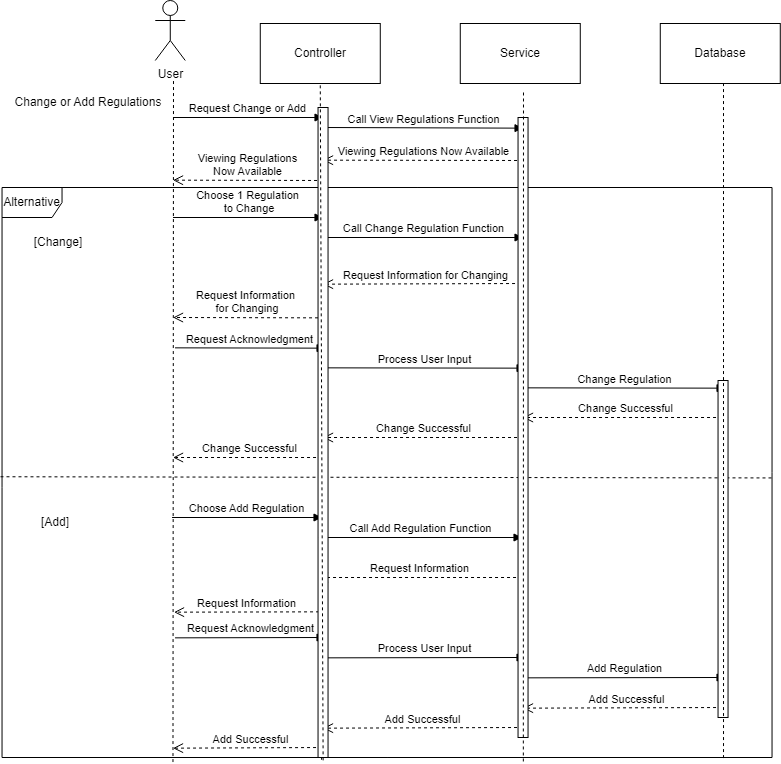

The diagram above was exported from draw.io. Its source (the exported page's mxGraphModel, read from the mxfile embedded in the PNG):
<mxGraphModel dx="2227" dy="655" grid="1" gridSize="10" guides="1" tooltips="1" connect="1" arrows="1" fold="1" page="1" pageScale="1" pageWidth="827" pageHeight="1169" math="0" shadow="0">
  <root>
    <mxCell id="0" />
    <mxCell id="1" parent="0" />
    <mxCell id="C9i3Dr6RGPMPTjiOOu_e-1" value="User" style="shape=umlActor;verticalLabelPosition=bottom;verticalAlign=top;html=1;outlineConnect=0;" vertex="1" parent="1">
      <mxGeometry x="-648.23" y="40" width="30" height="60" as="geometry" />
    </mxCell>
    <mxCell id="C9i3Dr6RGPMPTjiOOu_e-2" value="Controller" style="rounded=0;whiteSpace=wrap;html=1;" vertex="1" parent="1">
      <mxGeometry x="-543.23" y="63" width="120" height="60" as="geometry" />
    </mxCell>
    <mxCell id="C9i3Dr6RGPMPTjiOOu_e-3" value="Service" style="rounded=0;whiteSpace=wrap;html=1;" vertex="1" parent="1">
      <mxGeometry x="-343.23" y="63" width="120" height="60" as="geometry" />
    </mxCell>
    <mxCell id="C9i3Dr6RGPMPTjiOOu_e-4" value="Database" style="rounded=0;whiteSpace=wrap;html=1;" vertex="1" parent="1">
      <mxGeometry x="-143.23000000000002" y="63" width="120" height="60" as="geometry" />
    </mxCell>
    <mxCell id="C9i3Dr6RGPMPTjiOOu_e-33" value="Change or Add Regulations" style="text;html=1;strokeColor=none;fillColor=none;align=center;verticalAlign=middle;whiteSpace=wrap;rounded=0;" vertex="1" parent="1">
      <mxGeometry x="-790.46" y="127" width="150" height="30" as="geometry" />
    </mxCell>
    <mxCell id="C9i3Dr6RGPMPTjiOOu_e-34" value="Request Change or Add" style="html=1;verticalAlign=bottom;endArrow=block;edgeStyle=elbowEdgeStyle;elbow=vertical;curved=0;rounded=0;" edge="1" parent="1">
      <mxGeometry width="80" relative="1" as="geometry">
        <mxPoint x="-630.46" y="157" as="sourcePoint" />
        <mxPoint x="-480.46000000000004" y="157" as="targetPoint" />
      </mxGeometry>
    </mxCell>
    <mxCell id="C9i3Dr6RGPMPTjiOOu_e-35" value="Call View Regulations Function" style="html=1;verticalAlign=bottom;endArrow=block;edgeStyle=elbowEdgeStyle;elbow=vertical;curved=0;rounded=0;" edge="1" parent="1">
      <mxGeometry width="80" relative="1" as="geometry">
        <mxPoint x="-480.46000000000004" y="167" as="sourcePoint" />
        <mxPoint x="-280.46000000000004" y="167" as="targetPoint" />
      </mxGeometry>
    </mxCell>
    <mxCell id="C9i3Dr6RGPMPTjiOOu_e-36" value="Viewing Regulations Now Available" style="html=1;verticalAlign=bottom;endArrow=open;dashed=1;endSize=8;edgeStyle=elbowEdgeStyle;elbow=vertical;curved=0;rounded=0;" edge="1" parent="1">
      <mxGeometry relative="1" as="geometry">
        <mxPoint x="-280.46000000000004" y="200" as="sourcePoint" />
        <mxPoint x="-480.46000000000004" y="200" as="targetPoint" />
      </mxGeometry>
    </mxCell>
    <mxCell id="C9i3Dr6RGPMPTjiOOu_e-37" value="Viewing Regulations &lt;br&gt;Now Available" style="html=1;verticalAlign=bottom;endArrow=open;dashed=1;endSize=8;edgeStyle=elbowEdgeStyle;elbow=vertical;curved=0;rounded=0;" edge="1" parent="1">
      <mxGeometry relative="1" as="geometry">
        <mxPoint x="-480.46000000000004" y="220" as="sourcePoint" />
        <mxPoint x="-630.46" y="220" as="targetPoint" />
        <mxPoint as="offset" />
      </mxGeometry>
    </mxCell>
    <mxCell id="C9i3Dr6RGPMPTjiOOu_e-38" value="Choose 1 Regulation&lt;br&gt;&amp;nbsp;to Change" style="html=1;verticalAlign=bottom;endArrow=block;edgeStyle=elbowEdgeStyle;elbow=vertical;curved=0;rounded=0;" edge="1" parent="1">
      <mxGeometry width="80" relative="1" as="geometry">
        <mxPoint x="-630.46" y="257" as="sourcePoint" />
        <mxPoint x="-480.46000000000004" y="257" as="targetPoint" />
      </mxGeometry>
    </mxCell>
    <mxCell id="C9i3Dr6RGPMPTjiOOu_e-39" value="Call Change Regulation Function" style="html=1;verticalAlign=bottom;endArrow=block;edgeStyle=elbowEdgeStyle;elbow=vertical;curved=0;rounded=0;" edge="1" parent="1">
      <mxGeometry width="80" relative="1" as="geometry">
        <mxPoint x="-480.46000000000004" y="277" as="sourcePoint" />
        <mxPoint x="-280.46000000000004" y="277" as="targetPoint" />
      </mxGeometry>
    </mxCell>
    <mxCell id="C9i3Dr6RGPMPTjiOOu_e-40" value="Request Information for Changing" style="html=1;verticalAlign=bottom;endArrow=open;dashed=1;endSize=8;edgeStyle=elbowEdgeStyle;elbow=vertical;curved=0;rounded=0;" edge="1" parent="1">
      <mxGeometry relative="1" as="geometry">
        <mxPoint x="-276.46000000000004" y="323" as="sourcePoint" />
        <mxPoint x="-480.46000000000004" y="323" as="targetPoint" />
      </mxGeometry>
    </mxCell>
    <mxCell id="C9i3Dr6RGPMPTjiOOu_e-41" value="Request Information&lt;br&gt;&amp;nbsp;for Changing" style="html=1;verticalAlign=bottom;endArrow=open;dashed=1;endSize=8;edgeStyle=elbowEdgeStyle;elbow=vertical;curved=0;rounded=0;" edge="1" parent="1">
      <mxGeometry x="0.0045" relative="1" as="geometry">
        <mxPoint x="-485.46000000000004" y="357.3499999999999" as="sourcePoint" />
        <mxPoint x="-630.46" y="357" as="targetPoint" />
        <mxPoint as="offset" />
      </mxGeometry>
    </mxCell>
    <mxCell id="C9i3Dr6RGPMPTjiOOu_e-42" value="Request Acknowledgment" style="html=1;verticalAlign=bottom;endArrow=block;edgeStyle=elbowEdgeStyle;elbow=vertical;curved=0;rounded=0;" edge="1" parent="1">
      <mxGeometry width="80" relative="1" as="geometry">
        <mxPoint x="-628.46" y="387.3499999999999" as="sourcePoint" />
        <mxPoint x="-478.46000000000004" y="387.3499999999999" as="targetPoint" />
      </mxGeometry>
    </mxCell>
    <mxCell id="C9i3Dr6RGPMPTjiOOu_e-43" value="Process User Input" style="html=1;verticalAlign=bottom;endArrow=block;edgeStyle=elbowEdgeStyle;elbow=vertical;curved=0;rounded=0;" edge="1" parent="1">
      <mxGeometry width="80" relative="1" as="geometry">
        <mxPoint x="-478.46000000000004" y="407.3499999999999" as="sourcePoint" />
        <mxPoint x="-278.46000000000004" y="407.3499999999999" as="targetPoint" />
      </mxGeometry>
    </mxCell>
    <mxCell id="C9i3Dr6RGPMPTjiOOu_e-44" value="Change Regulation" style="html=1;verticalAlign=bottom;endArrow=block;edgeStyle=elbowEdgeStyle;elbow=vertical;curved=0;rounded=0;" edge="1" parent="1">
      <mxGeometry width="80" relative="1" as="geometry">
        <mxPoint x="-278.46000000000004" y="427.3499999999999" as="sourcePoint" />
        <mxPoint x="-78.46000000000001" y="427.3499999999999" as="targetPoint" />
      </mxGeometry>
    </mxCell>
    <mxCell id="C9i3Dr6RGPMPTjiOOu_e-45" value="Change Successful" style="html=1;verticalAlign=bottom;endArrow=open;dashed=1;endSize=8;edgeStyle=elbowEdgeStyle;elbow=vertical;curved=0;rounded=0;" edge="1" parent="1">
      <mxGeometry x="0.0049" relative="1" as="geometry">
        <mxPoint x="-75.46000000000001" y="457" as="sourcePoint" />
        <mxPoint x="-280.46000000000004" y="457" as="targetPoint" />
        <mxPoint as="offset" />
      </mxGeometry>
    </mxCell>
    <mxCell id="C9i3Dr6RGPMPTjiOOu_e-46" value="Change Successful" style="html=1;verticalAlign=bottom;endArrow=open;dashed=1;endSize=8;edgeStyle=elbowEdgeStyle;elbow=vertical;curved=0;rounded=0;" edge="1" parent="1">
      <mxGeometry relative="1" as="geometry">
        <mxPoint x="-280.46000000000004" y="477" as="sourcePoint" />
        <mxPoint x="-480.46000000000004" y="477" as="targetPoint" />
        <mxPoint as="offset" />
      </mxGeometry>
    </mxCell>
    <mxCell id="C9i3Dr6RGPMPTjiOOu_e-47" value="Change Successful" style="html=1;verticalAlign=bottom;endArrow=open;dashed=1;endSize=8;edgeStyle=elbowEdgeStyle;elbow=vertical;curved=0;rounded=0;" edge="1" parent="1">
      <mxGeometry x="0.0065" relative="1" as="geometry">
        <mxPoint x="-475.46000000000004" y="497" as="sourcePoint" />
        <mxPoint x="-630.46" y="497" as="targetPoint" />
        <mxPoint as="offset" />
      </mxGeometry>
    </mxCell>
    <mxCell id="C9i3Dr6RGPMPTjiOOu_e-48" value="Alternative" style="shape=umlFrame;whiteSpace=wrap;html=1;pointerEvents=0;" vertex="1" parent="1">
      <mxGeometry x="-801.46" y="227" width="770" height="570" as="geometry" />
    </mxCell>
    <mxCell id="C9i3Dr6RGPMPTjiOOu_e-49" value="[Change]" style="text;html=1;strokeColor=none;fillColor=none;align=center;verticalAlign=middle;whiteSpace=wrap;rounded=0;" vertex="1" parent="1">
      <mxGeometry x="-775.46" y="267" width="60" height="30" as="geometry" />
    </mxCell>
    <mxCell id="C9i3Dr6RGPMPTjiOOu_e-50" value="" style="endArrow=none;dashed=1;html=1;rounded=0;exitX=-0.002;exitY=0.614;exitDx=0;exitDy=0;exitPerimeter=0;entryX=1.003;entryY=0.616;entryDx=0;entryDy=0;entryPerimeter=0;" edge="1" parent="1">
      <mxGeometry width="50" height="50" relative="1" as="geometry">
        <mxPoint x="-803" y="516.2600000000002" as="sourcePoint" />
        <mxPoint x="-29.150000000000063" y="517.44" as="targetPoint" />
      </mxGeometry>
    </mxCell>
    <mxCell id="C9i3Dr6RGPMPTjiOOu_e-51" value="[Add]" style="text;html=1;strokeColor=none;fillColor=none;align=center;verticalAlign=middle;whiteSpace=wrap;rounded=0;" vertex="1" parent="1">
      <mxGeometry x="-781.46" y="547" width="66" height="30" as="geometry" />
    </mxCell>
    <mxCell id="C9i3Dr6RGPMPTjiOOu_e-52" value="Choose Add Regulation" style="html=1;verticalAlign=bottom;endArrow=block;edgeStyle=elbowEdgeStyle;elbow=vertical;curved=0;rounded=0;" edge="1" parent="1">
      <mxGeometry width="80" relative="1" as="geometry">
        <mxPoint x="-631.46" y="557" as="sourcePoint" />
        <mxPoint x="-481.46000000000004" y="557" as="targetPoint" />
      </mxGeometry>
    </mxCell>
    <mxCell id="C9i3Dr6RGPMPTjiOOu_e-53" value="Call Add Regulation Function" style="html=1;verticalAlign=bottom;endArrow=block;edgeStyle=elbowEdgeStyle;elbow=vertical;curved=0;rounded=0;" edge="1" parent="1">
      <mxGeometry width="80" relative="1" as="geometry">
        <mxPoint x="-485.46000000000004" y="577" as="sourcePoint" />
        <mxPoint x="-281.46000000000004" y="577" as="targetPoint" />
      </mxGeometry>
    </mxCell>
    <mxCell id="C9i3Dr6RGPMPTjiOOu_e-54" value="Request Information" style="html=1;verticalAlign=bottom;endArrow=open;dashed=1;endSize=8;edgeStyle=elbowEdgeStyle;elbow=vertical;curved=0;rounded=0;" edge="1" parent="1">
      <mxGeometry relative="1" as="geometry">
        <mxPoint x="-281.46000000000004" y="617" as="sourcePoint" />
        <mxPoint x="-485.46000000000004" y="617" as="targetPoint" />
      </mxGeometry>
    </mxCell>
    <mxCell id="C9i3Dr6RGPMPTjiOOu_e-55" value="Request Information" style="html=1;verticalAlign=bottom;endArrow=open;dashed=1;endSize=8;edgeStyle=elbowEdgeStyle;elbow=vertical;curved=0;rounded=0;" edge="1" parent="1">
      <mxGeometry relative="1" as="geometry">
        <mxPoint x="-484.46000000000004" y="651.3499999999999" as="sourcePoint" />
        <mxPoint x="-629.46" y="651" as="targetPoint" />
      </mxGeometry>
    </mxCell>
    <mxCell id="C9i3Dr6RGPMPTjiOOu_e-56" value="Request Acknowledgment" style="html=1;verticalAlign=bottom;endArrow=block;edgeStyle=elbowEdgeStyle;elbow=vertical;curved=0;rounded=0;" edge="1" parent="1">
      <mxGeometry width="80" relative="1" as="geometry">
        <mxPoint x="-628.46" y="677.3499999999999" as="sourcePoint" />
        <mxPoint x="-478.46000000000004" y="677.3499999999999" as="targetPoint" />
      </mxGeometry>
    </mxCell>
    <mxCell id="C9i3Dr6RGPMPTjiOOu_e-57" value="Process User Input" style="html=1;verticalAlign=bottom;endArrow=block;edgeStyle=elbowEdgeStyle;elbow=vertical;curved=0;rounded=0;" edge="1" parent="1">
      <mxGeometry width="80" relative="1" as="geometry">
        <mxPoint x="-478.46000000000004" y="697.3499999999999" as="sourcePoint" />
        <mxPoint x="-278.46000000000004" y="697.3499999999999" as="targetPoint" />
      </mxGeometry>
    </mxCell>
    <mxCell id="C9i3Dr6RGPMPTjiOOu_e-58" value="Add Regulation" style="html=1;verticalAlign=bottom;endArrow=block;edgeStyle=elbowEdgeStyle;elbow=vertical;curved=0;rounded=0;" edge="1" parent="1">
      <mxGeometry width="80" relative="1" as="geometry">
        <mxPoint x="-278.46000000000004" y="717.3499999999999" as="sourcePoint" />
        <mxPoint x="-78.46000000000001" y="717.3499999999999" as="targetPoint" />
      </mxGeometry>
    </mxCell>
    <mxCell id="C9i3Dr6RGPMPTjiOOu_e-59" value="Add Successful" style="html=1;verticalAlign=bottom;endArrow=open;dashed=1;endSize=8;edgeStyle=elbowEdgeStyle;elbow=vertical;curved=0;rounded=0;" edge="1" parent="1">
      <mxGeometry relative="1" as="geometry">
        <mxPoint x="-75.46000000000001" y="747" as="sourcePoint" />
        <mxPoint x="-280.46000000000004" y="747" as="targetPoint" />
      </mxGeometry>
    </mxCell>
    <mxCell id="C9i3Dr6RGPMPTjiOOu_e-60" value="Add Successful" style="html=1;verticalAlign=bottom;endArrow=open;dashed=1;endSize=8;edgeStyle=elbowEdgeStyle;elbow=vertical;curved=0;rounded=0;" edge="1" parent="1">
      <mxGeometry relative="1" as="geometry">
        <mxPoint x="-280.46000000000004" y="767" as="sourcePoint" />
        <mxPoint x="-480.46000000000004" y="767" as="targetPoint" />
        <mxPoint as="offset" />
      </mxGeometry>
    </mxCell>
    <mxCell id="C9i3Dr6RGPMPTjiOOu_e-61" value="Add Successful" style="html=1;verticalAlign=bottom;endArrow=open;dashed=1;endSize=8;edgeStyle=elbowEdgeStyle;elbow=vertical;curved=0;rounded=0;" edge="1" parent="1">
      <mxGeometry x="0.0065" relative="1" as="geometry">
        <mxPoint x="-475.46000000000004" y="787" as="sourcePoint" />
        <mxPoint x="-630.46" y="787" as="targetPoint" />
        <mxPoint as="offset" />
      </mxGeometry>
    </mxCell>
    <mxCell id="C9i3Dr6RGPMPTjiOOu_e-62" value="" style="endArrow=none;dashed=1;html=1;rounded=0;exitX=0.415;exitY=1.004;exitDx=0;exitDy=0;exitPerimeter=0;" edge="1" parent="1" source="C9i3Dr6RGPMPTjiOOu_e-48" target="C9i3Dr6RGPMPTjiOOu_e-63">
      <mxGeometry width="50" height="50" relative="1" as="geometry">
        <mxPoint x="-481.46000000000004" y="819" as="sourcePoint" />
        <mxPoint x="-481.46000000000004" y="-2083" as="targetPoint" />
      </mxGeometry>
    </mxCell>
    <mxCell id="C9i3Dr6RGPMPTjiOOu_e-63" value="" style="html=1;points=[];perimeter=orthogonalPerimeter;outlineConnect=0;targetShapes=umlLifeline;portConstraint=eastwest;newEdgeStyle={&quot;edgeStyle&quot;:&quot;elbowEdgeStyle&quot;,&quot;elbow&quot;:&quot;vertical&quot;,&quot;curved&quot;:0,&quot;rounded&quot;:0};" vertex="1" parent="1">
      <mxGeometry x="-485.46000000000004" y="147" width="10" height="650" as="geometry" />
    </mxCell>
    <mxCell id="C9i3Dr6RGPMPTjiOOu_e-64" value="" style="html=1;points=[];perimeter=orthogonalPerimeter;outlineConnect=0;targetShapes=umlLifeline;portConstraint=eastwest;newEdgeStyle={&quot;edgeStyle&quot;:&quot;elbowEdgeStyle&quot;,&quot;elbow&quot;:&quot;vertical&quot;,&quot;curved&quot;:0,&quot;rounded&quot;:0};" vertex="1" parent="1">
      <mxGeometry x="-285.46000000000004" y="157" width="10" height="620" as="geometry" />
    </mxCell>
    <mxCell id="C9i3Dr6RGPMPTjiOOu_e-65" value="" style="html=1;points=[];perimeter=orthogonalPerimeter;outlineConnect=0;targetShapes=umlLifeline;portConstraint=eastwest;newEdgeStyle={&quot;edgeStyle&quot;:&quot;elbowEdgeStyle&quot;,&quot;elbow&quot;:&quot;vertical&quot;,&quot;curved&quot;:0,&quot;rounded&quot;:0};" vertex="1" parent="1">
      <mxGeometry x="-85.46000000000001" y="420" width="10" height="337" as="geometry" />
    </mxCell>
    <mxCell id="C9i3Dr6RGPMPTjiOOu_e-66" value="" style="endArrow=none;dashed=1;html=1;rounded=0;entryX=0.5;entryY=1;entryDx=0;entryDy=0;exitX=0.417;exitY=1.005;exitDx=0;exitDy=0;exitPerimeter=0;" edge="1" parent="1" source="C9i3Dr6RGPMPTjiOOu_e-48" target="C9i3Dr6RGPMPTjiOOu_e-2">
      <mxGeometry width="50" height="50" relative="1" as="geometry">
        <mxPoint x="-450" y="260" as="sourcePoint" />
        <mxPoint x="-400" y="210" as="targetPoint" />
      </mxGeometry>
    </mxCell>
    <mxCell id="C9i3Dr6RGPMPTjiOOu_e-67" value="" style="endArrow=none;dashed=1;html=1;rounded=0;exitX=0.222;exitY=1.008;exitDx=0;exitDy=0;exitPerimeter=0;" edge="1" parent="1" source="C9i3Dr6RGPMPTjiOOu_e-48">
      <mxGeometry width="50" height="50" relative="1" as="geometry">
        <mxPoint x="-450" y="430" as="sourcePoint" />
        <mxPoint x="-630" y="120" as="targetPoint" />
      </mxGeometry>
    </mxCell>
    <mxCell id="C9i3Dr6RGPMPTjiOOu_e-68" value="" style="endArrow=none;dashed=1;html=1;rounded=0;exitX=0.677;exitY=1.007;exitDx=0;exitDy=0;exitPerimeter=0;" edge="1" parent="1" source="C9i3Dr6RGPMPTjiOOu_e-48">
      <mxGeometry width="50" height="50" relative="1" as="geometry">
        <mxPoint x="-450" y="350" as="sourcePoint" />
        <mxPoint x="-280" y="130" as="targetPoint" />
      </mxGeometry>
    </mxCell>
    <mxCell id="C9i3Dr6RGPMPTjiOOu_e-69" value="" style="endArrow=none;dashed=1;html=1;rounded=0;exitX=0.937;exitY=1.001;exitDx=0;exitDy=0;exitPerimeter=0;" edge="1" parent="1" source="C9i3Dr6RGPMPTjiOOu_e-48">
      <mxGeometry width="50" height="50" relative="1" as="geometry">
        <mxPoint x="-450" y="600" as="sourcePoint" />
        <mxPoint x="-80" y="120" as="targetPoint" />
      </mxGeometry>
    </mxCell>
  </root>
</mxGraphModel>